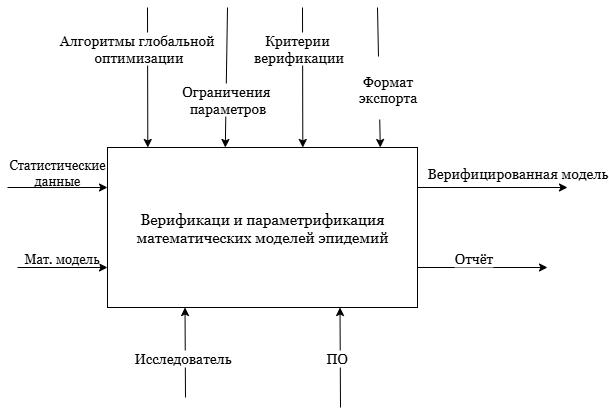

The diagram above was exported from draw.io. Its source (the exported page's mxGraphModel, read from the mxfile embedded in the PNG):
<mxGraphModel dx="2037" dy="1201" grid="1" gridSize="10" guides="1" tooltips="1" connect="1" arrows="1" fold="1" page="1" pageScale="1" pageWidth="827" pageHeight="1169" math="0" shadow="0">
  <root>
    <mxCell id="0" />
    <mxCell id="1" parent="0" />
    <mxCell id="2" value="&lt;font style=&quot;font-size: 15px;&quot;&gt;Верификаци и параметрификация математических моделей эпидемий&lt;/font&gt;" style="rounded=0;whiteSpace=wrap;html=1;fontSize=13;fontFamily=Georgia;horizontal=1;points=[[0,0,0,0,0],[0,0.25,0,0,0],[0,0.5,0,0,0],[0,0.75,0,0,0],[0,1,0,0,0],[0.13,0,0,0,0],[0.25,0,0,0,0],[0.25,1,0,0,0],[0.38,0,0,0,0],[0.5,0,0,0,0],[0.5,1,0,0,0],[0.63,0,0,0,0],[0.75,0,0,0,0],[0.75,1,0,0,0],[0.88,0,0,0,0],[1,0,0,0,0],[1,0.25,0,0,0],[1,0.5,0,0,0],[1,0.75,0,0,0],[1,1,0,0,0]];" vertex="1" parent="1">
      <mxGeometry x="320" y="300" width="310" height="160" as="geometry" />
    </mxCell>
    <mxCell id="3" value="" style="endArrow=classic;html=1;rounded=0;entryX=0;entryY=0.25;entryDx=0;entryDy=0;fontSize=13;fontFamily=Georgia;horizontal=1;" edge="1" target="2" parent="1">
      <mxGeometry width="50" height="50" relative="1" as="geometry">
        <mxPoint x="220" y="340" as="sourcePoint" />
        <mxPoint x="590" y="410" as="targetPoint" />
      </mxGeometry>
    </mxCell>
    <mxCell id="4" value="" style="endArrow=classic;html=1;rounded=0;entryX=0;entryY=0.75;entryDx=0;entryDy=0;fontSize=13;fontFamily=Georgia;horizontal=1;" edge="1" target="2" parent="1">
      <mxGeometry width="50" height="50" relative="1" as="geometry">
        <mxPoint x="230" y="420" as="sourcePoint" />
        <mxPoint x="590" y="410" as="targetPoint" />
      </mxGeometry>
    </mxCell>
    <mxCell id="5" value="Мат. модель" style="edgeLabel;html=1;align=center;verticalAlign=middle;resizable=0;points=[];fontSize=13;fontFamily=Georgia;horizontal=1;" vertex="1" connectable="0" parent="4">
      <mxGeometry x="-0.06" y="3" relative="1" as="geometry">
        <mxPoint y="-7" as="offset" />
      </mxGeometry>
    </mxCell>
    <mxCell id="6" value="Статистические данные" style="text;html=1;align=center;verticalAlign=middle;whiteSpace=wrap;rounded=0;fontSize=13;fontFamily=Georgia;horizontal=1;" vertex="1" parent="1">
      <mxGeometry x="240" y="310" width="60" height="30" as="geometry" />
    </mxCell>
    <mxCell id="7" value="" style="endArrow=classic;html=1;rounded=0;entryX=0.13;entryY=0;entryDx=0;entryDy=0;fontSize=13;fontFamily=Georgia;horizontal=1;entryPerimeter=0;" edge="1" target="2" parent="1">
      <mxGeometry width="50" height="50" relative="1" as="geometry">
        <mxPoint x="360" y="160" as="sourcePoint" />
        <mxPoint x="590" y="410" as="targetPoint" />
      </mxGeometry>
    </mxCell>
    <mxCell id="8" value="Алгоритмы глобальной&amp;nbsp;&lt;div&gt;оптимизации&lt;/div&gt;" style="edgeLabel;html=1;align=center;verticalAlign=middle;resizable=0;points=[];fontSize=14;fontFamily=Georgia;horizontal=1;" vertex="1" connectable="0" parent="7">
      <mxGeometry x="-0.022" y="-2" relative="1" as="geometry">
        <mxPoint x="-8" y="-28" as="offset" />
      </mxGeometry>
    </mxCell>
    <mxCell id="9" value="" style="endArrow=classic;html=1;rounded=0;entryX=0.38;entryY=0;entryDx=0;entryDy=0;fontSize=13;fontFamily=Georgia;horizontal=1;entryPerimeter=0;" edge="1" target="2" parent="1">
      <mxGeometry width="50" height="50" relative="1" as="geometry">
        <mxPoint x="440" y="160" as="sourcePoint" />
        <mxPoint x="590" y="410" as="targetPoint" />
      </mxGeometry>
    </mxCell>
    <mxCell id="10" value="Ограничения&amp;nbsp;&lt;div&gt;параметров&lt;/div&gt;" style="edgeLabel;html=1;align=center;verticalAlign=middle;resizable=0;points=[];fontSize=14;fontFamily=Georgia;horizontal=1;" vertex="1" connectable="0" parent="9">
      <mxGeometry x="0.06" y="4" relative="1" as="geometry">
        <mxPoint x="-4" y="17" as="offset" />
      </mxGeometry>
    </mxCell>
    <mxCell id="11" value="" style="endArrow=classic;html=1;rounded=0;entryX=0.63;entryY=0;entryDx=0;entryDy=0;fontSize=13;fontFamily=Georgia;horizontal=1;entryPerimeter=0;" edge="1" target="2" parent="1">
      <mxGeometry width="50" height="50" relative="1" as="geometry">
        <mxPoint x="515" y="160" as="sourcePoint" />
        <mxPoint x="590" y="410" as="targetPoint" />
      </mxGeometry>
    </mxCell>
    <mxCell id="12" value="Критерии&amp;nbsp;&lt;div&gt;верификации&lt;/div&gt;" style="edgeLabel;html=1;align=center;verticalAlign=middle;resizable=0;points=[];fontSize=14;fontFamily=Georgia;horizontal=1;" vertex="1" connectable="0" parent="11">
      <mxGeometry x="-0.0444" y="-1" relative="1" as="geometry">
        <mxPoint x="-4" y="-27" as="offset" />
      </mxGeometry>
    </mxCell>
    <mxCell id="13" value="" style="endArrow=classic;html=1;rounded=0;entryX=0.25;entryY=1;entryDx=0;entryDy=0;fontSize=13;fontFamily=Georgia;horizontal=1;" edge="1" target="2" parent="1">
      <mxGeometry width="50" height="50" relative="1" as="geometry">
        <mxPoint x="398" y="550" as="sourcePoint" />
        <mxPoint x="590" y="410" as="targetPoint" />
      </mxGeometry>
    </mxCell>
    <mxCell id="14" value="Исследователь" style="edgeLabel;html=1;align=center;verticalAlign=middle;resizable=0;points=[];fontSize=14;fontFamily=Georgia;horizontal=1;" vertex="1" connectable="0" parent="13">
      <mxGeometry x="-0.0996" y="3" relative="1" as="geometry">
        <mxPoint as="offset" />
      </mxGeometry>
    </mxCell>
    <mxCell id="15" value="" style="endArrow=classic;html=1;rounded=0;entryX=0.75;entryY=1;entryDx=0;entryDy=0;fontSize=13;fontFamily=Georgia;horizontal=1;" edge="1" target="2" parent="1">
      <mxGeometry width="50" height="50" relative="1" as="geometry">
        <mxPoint x="553" y="560" as="sourcePoint" />
        <mxPoint x="590" y="410" as="targetPoint" />
      </mxGeometry>
    </mxCell>
    <mxCell id="16" value="ПО" style="edgeLabel;html=1;align=center;verticalAlign=middle;resizable=0;points=[];fontSize=14;fontFamily=Georgia;horizontal=1;" vertex="1" connectable="0" parent="15">
      <mxGeometry x="0.0006" y="4" relative="1" as="geometry">
        <mxPoint as="offset" />
      </mxGeometry>
    </mxCell>
    <mxCell id="17" value="" style="endArrow=classic;html=1;rounded=0;exitX=1;exitY=0.25;exitDx=0;exitDy=0;fontSize=13;fontFamily=Georgia;horizontal=1;" edge="1" source="2" parent="1">
      <mxGeometry width="50" height="50" relative="1" as="geometry">
        <mxPoint x="610" y="430" as="sourcePoint" />
        <mxPoint x="780" y="340" as="targetPoint" />
      </mxGeometry>
    </mxCell>
    <mxCell id="18" value="Верифицированная модель" style="edgeLabel;html=1;align=center;verticalAlign=middle;resizable=0;points=[];fontSize=14;fontFamily=Georgia;horizontal=1;" vertex="1" connectable="0" parent="17">
      <mxGeometry x="-0.25" y="2" relative="1" as="geometry">
        <mxPoint x="44" y="-13" as="offset" />
      </mxGeometry>
    </mxCell>
    <mxCell id="19" value="" style="endArrow=classic;html=1;rounded=0;exitX=1;exitY=0.75;exitDx=0;exitDy=0;" edge="1" source="2" parent="1">
      <mxGeometry width="50" height="50" relative="1" as="geometry">
        <mxPoint x="610" y="430" as="sourcePoint" />
        <mxPoint x="760" y="420" as="targetPoint" />
      </mxGeometry>
    </mxCell>
    <mxCell id="20" value="Отчёт" style="edgeLabel;html=1;align=center;verticalAlign=middle;resizable=0;points=[];fontSize=14;fontFamily=Georgia;horizontal=1;" vertex="1" connectable="0" parent="19">
      <mxGeometry x="-0.1538" y="3" relative="1" as="geometry">
        <mxPoint y="-7" as="offset" />
      </mxGeometry>
    </mxCell>
    <mxCell id="21" value="&lt;font face=&quot;Georgia&quot; style=&quot;font-size: 14px;&quot;&gt;&lt;br&gt;Формат &lt;br&gt;экспорта&lt;/font&gt;&lt;div&gt;&lt;br&gt;&lt;/div&gt;" style="endArrow=classic;html=1;rounded=0;entryX=0.88;entryY=0;entryDx=0;entryDy=0;entryPerimeter=0;" edge="1" target="2" parent="1">
      <mxGeometry x="0.1453" y="8" width="50" height="50" relative="1" as="geometry">
        <mxPoint x="590" y="160" as="sourcePoint" />
        <mxPoint x="700" y="500" as="targetPoint" />
        <Array as="points" />
        <mxPoint as="offset" />
      </mxGeometry>
    </mxCell>
  </root>
</mxGraphModel>